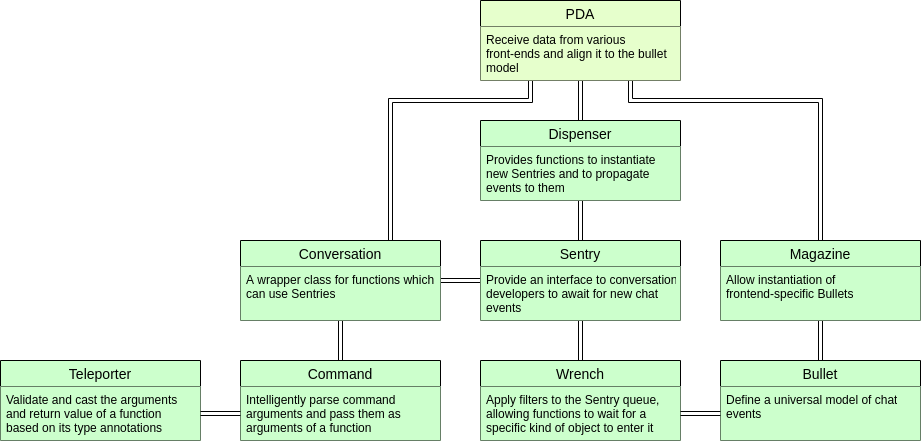

The diagram above was exported from draw.io. Its source (the exported page's mxGraphModel, read from the mxfile embedded in the PNG):
<mxGraphModel dx="1662" dy="844" grid="1" gridSize="10" guides="1" tooltips="1" connect="1" arrows="1" fold="1" page="1" pageScale="1" pageWidth="850" pageHeight="1100" math="0" shadow="0">
  <root>
    <mxCell id="0" />
    <mxCell id="1" parent="0" />
    <mxCell id="rZuRRiRQB2OWb7gTlBAh-1" value="Wrench" style="swimlane;fontStyle=0;childLayout=stackLayout;horizontal=1;startSize=26;horizontalStack=0;resizeParent=1;resizeParentMax=0;resizeLast=0;collapsible=1;marginBottom=0;align=center;fontSize=14;fillColor=#CCFFCC;" parent="1" vertex="1">
      <mxGeometry x="520" y="400" width="200" height="80" as="geometry">
        <mxRectangle x="320" y="680" width="80" height="26" as="alternateBounds" />
      </mxGeometry>
    </mxCell>
    <mxCell id="rZuRRiRQB2OWb7gTlBAh-2" value="Apply filters to the Sentry queue,&lt;br&gt;allowing functions to wait for a&lt;br&gt;specific kind of object to enter it" style="text;strokeColor=none;spacingLeft=4;spacingRight=4;overflow=hidden;rotatable=0;points=[[0,0.5],[1,0.5]];portConstraint=eastwest;fontSize=12;html=1;fillColor=#CCFFCC;" parent="rZuRRiRQB2OWb7gTlBAh-1" vertex="1">
      <mxGeometry y="26" width="200" height="54" as="geometry" />
    </mxCell>
    <mxCell id="G5jcLWzcpoR6U017p7so-23" style="edgeStyle=orthogonalEdgeStyle;shape=link;rounded=0;orthogonalLoop=1;jettySize=auto;html=1;exitX=0.5;exitY=1;exitDx=0;exitDy=0;entryX=0.5;entryY=0;entryDx=0;entryDy=0;" parent="1" source="rZuRRiRQB2OWb7gTlBAh-6" target="rZuRRiRQB2OWb7gTlBAh-12" edge="1">
      <mxGeometry relative="1" as="geometry" />
    </mxCell>
    <mxCell id="rZuRRiRQB2OWb7gTlBAh-6" value="Dispenser" style="swimlane;fontStyle=0;childLayout=stackLayout;horizontal=1;startSize=26;horizontalStack=0;resizeParent=1;resizeParentMax=0;resizeLast=0;collapsible=1;marginBottom=0;align=center;fontSize=14;fillColor=#CCFFCC;" parent="1" vertex="1">
      <mxGeometry x="520" y="160" width="200" height="80" as="geometry">
        <mxRectangle x="320" y="440" width="100" height="26" as="alternateBounds" />
      </mxGeometry>
    </mxCell>
    <mxCell id="rZuRRiRQB2OWb7gTlBAh-7" value="&lt;div&gt;Provides functions to instantiate&lt;/div&gt;&lt;div&gt;new Sentries and to propagate&lt;/div&gt;&lt;div&gt;events to them&lt;br&gt;&lt;/div&gt;" style="text;strokeColor=none;spacingLeft=4;spacingRight=4;overflow=hidden;rotatable=0;points=[[0,0.5],[1,0.5]];portConstraint=eastwest;fontSize=12;html=1;fillColor=#CCFFCC;" parent="rZuRRiRQB2OWb7gTlBAh-6" vertex="1">
      <mxGeometry y="26" width="200" height="54" as="geometry" />
    </mxCell>
    <mxCell id="G5jcLWzcpoR6U017p7so-24" style="edgeStyle=orthogonalEdgeStyle;shape=link;rounded=0;orthogonalLoop=1;jettySize=auto;html=1;exitX=0.5;exitY=1;exitDx=0;exitDy=0;entryX=0.5;entryY=0;entryDx=0;entryDy=0;" parent="1" source="rZuRRiRQB2OWb7gTlBAh-12" target="rZuRRiRQB2OWb7gTlBAh-1" edge="1">
      <mxGeometry relative="1" as="geometry" />
    </mxCell>
    <mxCell id="G5jcLWzcpoR6U017p7so-50" style="edgeStyle=orthogonalEdgeStyle;shape=link;rounded=0;orthogonalLoop=1;jettySize=auto;html=1;exitX=0;exitY=0.5;exitDx=0;exitDy=0;entryX=1;entryY=0.5;entryDx=0;entryDy=0;" parent="1" source="rZuRRiRQB2OWb7gTlBAh-12" target="G5jcLWzcpoR6U017p7so-2" edge="1">
      <mxGeometry relative="1" as="geometry" />
    </mxCell>
    <mxCell id="rZuRRiRQB2OWb7gTlBAh-12" value="Sentry" style="swimlane;fontStyle=0;childLayout=stackLayout;horizontal=1;startSize=26;horizontalStack=0;resizeParent=1;resizeParentMax=0;resizeLast=0;collapsible=1;marginBottom=0;align=center;fontSize=14;fillColor=#CCFFCC;" parent="1" vertex="1">
      <mxGeometry x="520" y="280" width="200" height="80" as="geometry">
        <mxRectangle x="320" y="560" width="70" height="26" as="alternateBounds" />
      </mxGeometry>
    </mxCell>
    <mxCell id="rZuRRiRQB2OWb7gTlBAh-13" value="Provide an interface to conversation&lt;br&gt;developers to await for new chat&lt;br&gt;events" style="text;strokeColor=none;spacingLeft=4;spacingRight=4;overflow=hidden;rotatable=0;points=[[0,0.5],[1,0.5]];portConstraint=eastwest;fontSize=12;html=1;fillColor=#CCFFCC;" parent="rZuRRiRQB2OWb7gTlBAh-12" vertex="1">
      <mxGeometry y="26" width="200" height="54" as="geometry" />
    </mxCell>
    <mxCell id="rZuRRiRQB2OWb7gTlBAh-18" value="Teleporter" style="swimlane;fontStyle=0;childLayout=stackLayout;horizontal=1;startSize=26;horizontalStack=0;resizeParent=1;resizeParentMax=0;resizeLast=0;collapsible=1;marginBottom=0;align=center;fontSize=14;fillColor=#CCFFCC;" parent="1" vertex="1">
      <mxGeometry x="40" y="400" width="200" height="80" as="geometry">
        <mxRectangle x="560" y="440" width="90" height="26" as="alternateBounds" />
      </mxGeometry>
    </mxCell>
    <mxCell id="rZuRRiRQB2OWb7gTlBAh-19" value="Validate and cast the arguments&lt;br&gt;and return value of a function&lt;br&gt;based on its type annotations" style="text;strokeColor=none;spacingLeft=4;spacingRight=4;overflow=hidden;rotatable=0;points=[[0,0.5],[1,0.5]];portConstraint=eastwest;fontSize=12;html=1;fillColor=#CCFFCC;" parent="rZuRRiRQB2OWb7gTlBAh-18" vertex="1">
      <mxGeometry y="26" width="200" height="54" as="geometry" />
    </mxCell>
    <mxCell id="rZuRRiRQB2OWb7gTlBAh-20" value="Bullet" style="swimlane;fontStyle=0;childLayout=stackLayout;horizontal=1;startSize=26;horizontalStack=0;resizeParent=1;resizeParentMax=0;resizeLast=0;collapsible=1;marginBottom=0;align=center;fontSize=14;fillColor=#CCFFCC;" parent="1" vertex="1">
      <mxGeometry x="760" y="400" width="200" height="80" as="geometry">
        <mxRectangle x="320" y="320" width="70" height="26" as="alternateBounds" />
      </mxGeometry>
    </mxCell>
    <mxCell id="rZuRRiRQB2OWb7gTlBAh-21" value="&lt;div&gt;Define a universal model of chat&lt;/div&gt;&lt;div&gt;events&lt;/div&gt;" style="text;strokeColor=none;spacingLeft=4;spacingRight=4;overflow=hidden;rotatable=0;points=[[0,0.5],[1,0.5]];portConstraint=eastwest;fontSize=12;html=1;fillColor=#CCFFCC;" parent="rZuRRiRQB2OWb7gTlBAh-20" vertex="1">
      <mxGeometry y="26" width="200" height="54" as="geometry" />
    </mxCell>
    <mxCell id="G5jcLWzcpoR6U017p7so-38" style="edgeStyle=orthogonalEdgeStyle;shape=link;rounded=0;orthogonalLoop=1;jettySize=auto;html=1;exitX=0.5;exitY=1;exitDx=0;exitDy=0;entryX=0.5;entryY=0;entryDx=0;entryDy=0;" parent="1" source="rZuRRiRQB2OWb7gTlBAh-27" target="rZuRRiRQB2OWb7gTlBAh-6" edge="1">
      <mxGeometry relative="1" as="geometry" />
    </mxCell>
    <mxCell id="G5jcLWzcpoR6U017p7so-44" style="edgeStyle=orthogonalEdgeStyle;shape=link;rounded=0;orthogonalLoop=1;jettySize=auto;html=1;exitX=0.25;exitY=1;exitDx=0;exitDy=0;entryX=0.75;entryY=0;entryDx=0;entryDy=0;" parent="1" source="rZuRRiRQB2OWb7gTlBAh-27" target="G5jcLWzcpoR6U017p7so-2" edge="1">
      <mxGeometry relative="1" as="geometry">
        <mxPoint x="430" y="160" as="targetPoint" />
        <Array as="points">
          <mxPoint x="570" y="140" />
          <mxPoint x="430" y="140" />
        </Array>
      </mxGeometry>
    </mxCell>
    <mxCell id="zyVxa9wNg-3RVoFQyXQf-5" style="edgeStyle=orthogonalEdgeStyle;shape=link;rounded=0;orthogonalLoop=1;jettySize=auto;html=1;exitX=0.75;exitY=1;exitDx=0;exitDy=0;entryX=0.5;entryY=0;entryDx=0;entryDy=0;" edge="1" parent="1" source="rZuRRiRQB2OWb7gTlBAh-27" target="zyVxa9wNg-3RVoFQyXQf-1">
      <mxGeometry relative="1" as="geometry">
        <Array as="points">
          <mxPoint x="670" y="140" />
          <mxPoint x="860" y="140" />
        </Array>
      </mxGeometry>
    </mxCell>
    <mxCell id="rZuRRiRQB2OWb7gTlBAh-27" value="PDA" style="swimlane;fontStyle=0;childLayout=stackLayout;horizontal=1;startSize=26;horizontalStack=0;resizeParent=1;resizeParentMax=0;resizeLast=0;collapsible=1;marginBottom=0;align=center;fontSize=14;glass=0;swimlaneFillColor=none;rounded=0;shadow=0;fillColor=#E6FFCC;" parent="1" vertex="1">
      <mxGeometry x="520" y="40" width="200" height="80" as="geometry">
        <mxRectangle x="320" y="200" width="80" height="26" as="alternateBounds" />
      </mxGeometry>
    </mxCell>
    <mxCell id="rZuRRiRQB2OWb7gTlBAh-28" value="&lt;div&gt;Receive data from various &lt;br&gt;&lt;/div&gt;&lt;div&gt;front-ends and align it to the bullet&lt;/div&gt;&lt;div&gt;model&lt;br&gt;&lt;/div&gt;" style="text;strokeColor=none;spacingLeft=4;spacingRight=4;overflow=hidden;rotatable=0;points=[[0,0.5],[1,0.5]];portConstraint=eastwest;fontSize=12;html=1;glass=0;rounded=0;fillColor=#E6FFCC;" parent="rZuRRiRQB2OWb7gTlBAh-27" vertex="1">
      <mxGeometry y="26" width="200" height="54" as="geometry" />
    </mxCell>
    <mxCell id="-JhtDrDKUjGa72AhLUFB-4" value="Command" style="swimlane;fontStyle=0;childLayout=stackLayout;horizontal=1;startSize=26;horizontalStack=0;resizeParent=1;resizeParentMax=0;resizeLast=0;collapsible=1;marginBottom=0;align=center;fontSize=14;glass=0;swimlaneFillColor=none;rounded=0;shadow=0;fillColor=#CCFFCC;" parent="1" vertex="1">
      <mxGeometry x="280" y="400" width="200" height="80" as="geometry">
        <mxRectangle x="560" y="320" width="100" height="26" as="alternateBounds" />
      </mxGeometry>
    </mxCell>
    <mxCell id="-JhtDrDKUjGa72AhLUFB-5" value="&lt;div&gt;Intelligently parse command&lt;/div&gt;&lt;div&gt;arguments and pass them as &lt;br&gt;&lt;/div&gt;&lt;div&gt;arguments of a function&lt;br&gt;&lt;/div&gt;" style="text;strokeColor=none;spacingLeft=4;spacingRight=4;overflow=hidden;rotatable=0;points=[[0,0.5],[1,0.5]];portConstraint=eastwest;fontSize=12;html=1;glass=0;rounded=0;fillColor=#CCFFCC;" parent="-JhtDrDKUjGa72AhLUFB-4" vertex="1">
      <mxGeometry y="26" width="200" height="54" as="geometry" />
    </mxCell>
    <mxCell id="zyVxa9wNg-3RVoFQyXQf-8" style="edgeStyle=orthogonalEdgeStyle;shape=link;rounded=0;orthogonalLoop=1;jettySize=auto;html=1;exitX=0.5;exitY=1;exitDx=0;exitDy=0;entryX=0.5;entryY=0;entryDx=0;entryDy=0;" edge="1" parent="1" source="G5jcLWzcpoR6U017p7so-2" target="-JhtDrDKUjGa72AhLUFB-4">
      <mxGeometry relative="1" as="geometry" />
    </mxCell>
    <mxCell id="G5jcLWzcpoR6U017p7so-2" value="Conversation" style="swimlane;fontStyle=0;childLayout=stackLayout;horizontal=1;startSize=26;horizontalStack=0;resizeParent=1;resizeParentMax=0;resizeLast=0;collapsible=1;marginBottom=0;align=center;fontSize=14;fillColor=#CCFFCC;" parent="1" vertex="1">
      <mxGeometry x="280" y="280" width="200" height="80" as="geometry">
        <mxRectangle x="560" y="440" width="90" height="26" as="alternateBounds" />
      </mxGeometry>
    </mxCell>
    <mxCell id="G5jcLWzcpoR6U017p7so-3" value="A wrapper class for functions which&lt;br&gt;can use Sentries" style="text;strokeColor=none;spacingLeft=4;spacingRight=4;overflow=hidden;rotatable=0;points=[[0,0.5],[1,0.5]];portConstraint=eastwest;fontSize=12;html=1;fillColor=#CCFFCC;" parent="G5jcLWzcpoR6U017p7so-2" vertex="1">
      <mxGeometry y="26" width="200" height="54" as="geometry" />
    </mxCell>
    <mxCell id="zyVxa9wNg-3RVoFQyXQf-6" style="edgeStyle=orthogonalEdgeStyle;shape=link;rounded=0;orthogonalLoop=1;jettySize=auto;html=1;exitX=0.5;exitY=1;exitDx=0;exitDy=0;entryX=0.5;entryY=0;entryDx=0;entryDy=0;" edge="1" parent="1" source="zyVxa9wNg-3RVoFQyXQf-1" target="rZuRRiRQB2OWb7gTlBAh-20">
      <mxGeometry relative="1" as="geometry" />
    </mxCell>
    <mxCell id="zyVxa9wNg-3RVoFQyXQf-1" value="Magazine" style="swimlane;fontStyle=0;childLayout=stackLayout;horizontal=1;startSize=26;horizontalStack=0;resizeParent=1;resizeParentMax=0;resizeLast=0;collapsible=1;marginBottom=0;align=center;fontSize=14;fillColor=#CCFFCC;" vertex="1" parent="1">
      <mxGeometry x="760" y="280" width="200" height="80" as="geometry">
        <mxRectangle x="320" y="320" width="70" height="26" as="alternateBounds" />
      </mxGeometry>
    </mxCell>
    <mxCell id="zyVxa9wNg-3RVoFQyXQf-2" value="Allow instantiation of &lt;br&gt;frontend-specific Bullets" style="text;strokeColor=none;spacingLeft=4;spacingRight=4;overflow=hidden;rotatable=0;points=[[0,0.5],[1,0.5]];portConstraint=eastwest;fontSize=12;html=1;fillColor=#CCFFCC;" vertex="1" parent="zyVxa9wNg-3RVoFQyXQf-1">
      <mxGeometry y="26" width="200" height="54" as="geometry" />
    </mxCell>
    <mxCell id="zyVxa9wNg-3RVoFQyXQf-11" style="edgeStyle=orthogonalEdgeStyle;shape=link;rounded=0;orthogonalLoop=1;jettySize=auto;html=1;exitX=0;exitY=0.5;exitDx=0;exitDy=0;entryX=1;entryY=0.5;entryDx=0;entryDy=0;" edge="1" parent="1" source="-JhtDrDKUjGa72AhLUFB-5" target="rZuRRiRQB2OWb7gTlBAh-19">
      <mxGeometry relative="1" as="geometry" />
    </mxCell>
    <mxCell id="zyVxa9wNg-3RVoFQyXQf-12" style="edgeStyle=orthogonalEdgeStyle;shape=link;rounded=0;orthogonalLoop=1;jettySize=auto;html=1;exitX=1;exitY=0.5;exitDx=0;exitDy=0;entryX=0;entryY=0.5;entryDx=0;entryDy=0;" edge="1" parent="1" source="rZuRRiRQB2OWb7gTlBAh-2" target="rZuRRiRQB2OWb7gTlBAh-21">
      <mxGeometry relative="1" as="geometry" />
    </mxCell>
  </root>
</mxGraphModel>